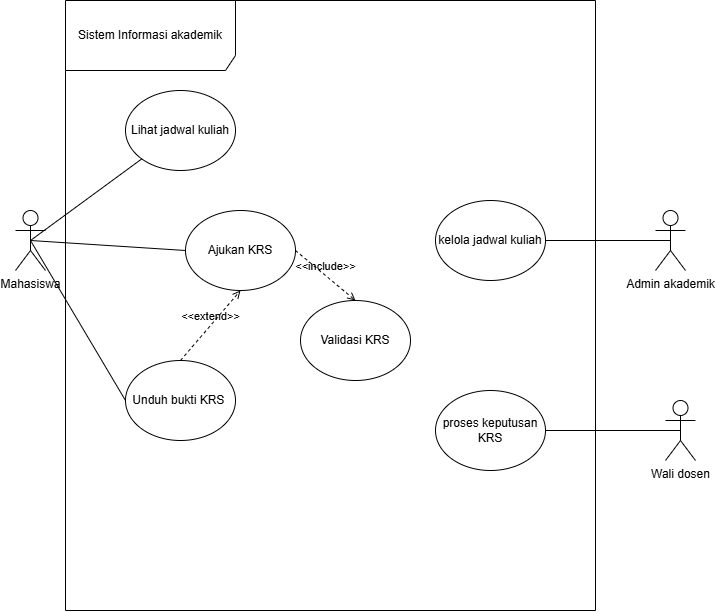

The diagram above was exported from draw.io. Its source (the exported page's mxGraphModel, read from the mxfile embedded in the PNG):
<mxGraphModel dx="777" dy="573" grid="1" gridSize="10" guides="1" tooltips="1" connect="1" arrows="1" fold="1" page="1" pageScale="1" pageWidth="850" pageHeight="1100" math="0" shadow="0">
  <root>
    <mxCell id="0" />
    <mxCell id="1" parent="0" />
    <mxCell id="TPnaWI7qOYrtYoawhfpA-50" parent="1" style="shape=umlFrame;whiteSpace=wrap;html=1;pointerEvents=0;recursiveResize=0;container=1;collapsible=0;width=170;height=70;" value="Sistem Informasi akademik" vertex="1">
      <mxGeometry height="610" width="530" x="80" y="390" as="geometry" />
    </mxCell>
    <mxCell id="TPnaWI7qOYrtYoawhfpA-51" parent="TPnaWI7qOYrtYoawhfpA-50" style="ellipse;html=1;whiteSpace=wrap;" value="Lihat jadwal kuliah" vertex="1">
      <mxGeometry height="80" width="110" x="60" y="90" as="geometry" />
    </mxCell>
    <mxCell id="TPnaWI7qOYrtYoawhfpA-52" parent="TPnaWI7qOYrtYoawhfpA-50" style="ellipse;html=1;whiteSpace=wrap;" value="kelola jadwal kuliah" vertex="1">
      <mxGeometry height="80" width="110" x="370" y="200" as="geometry" />
    </mxCell>
    <mxCell id="TPnaWI7qOYrtYoawhfpA-53" parent="TPnaWI7qOYrtYoawhfpA-50" style="ellipse;html=1;whiteSpace=wrap;" value="Ajukan KRS" vertex="1">
      <mxGeometry height="80" width="110" x="120" y="210" as="geometry" />
    </mxCell>
    <mxCell id="TPnaWI7qOYrtYoawhfpA-54" parent="TPnaWI7qOYrtYoawhfpA-50" style="ellipse;html=1;whiteSpace=wrap;" value="Unduh bukti KRS&amp;nbsp;" vertex="1">
      <mxGeometry height="80" width="110" x="60" y="360" as="geometry" />
    </mxCell>
    <mxCell id="TPnaWI7qOYrtYoawhfpA-57" parent="TPnaWI7qOYrtYoawhfpA-50" style="ellipse;html=1;whiteSpace=wrap;" value="proses keputusan KRS" vertex="1">
      <mxGeometry height="80" width="110" x="370" y="390" as="geometry" />
    </mxCell>
    <mxCell id="TPnaWI7qOYrtYoawhfpA-69" parent="TPnaWI7qOYrtYoawhfpA-50" style="ellipse;html=1;whiteSpace=wrap;" value="Validasi KRS" vertex="1">
      <mxGeometry height="80" width="110" x="235" y="300" as="geometry" />
    </mxCell>
    <mxCell id="TPnaWI7qOYrtYoawhfpA-70" edge="1" parent="TPnaWI7qOYrtYoawhfpA-50" source="TPnaWI7qOYrtYoawhfpA-53" style="html=1;verticalAlign=bottom;labelBackgroundColor=none;endArrow=open;endFill=0;dashed=1;exitX=1;exitY=0.5;exitDx=0;exitDy=0;entryX=0.5;entryY=0;entryDx=0;entryDy=0;" target="TPnaWI7qOYrtYoawhfpA-69" value="&amp;lt;&amp;lt;include&amp;gt;&amp;gt;">
      <mxGeometry relative="1" width="160" as="geometry">
        <mxPoint x="240" y="280" as="sourcePoint" />
        <mxPoint x="400" y="280" as="targetPoint" />
      </mxGeometry>
    </mxCell>
    <mxCell id="TPnaWI7qOYrtYoawhfpA-71" edge="1" parent="TPnaWI7qOYrtYoawhfpA-50" source="TPnaWI7qOYrtYoawhfpA-54" style="html=1;verticalAlign=bottom;labelBackgroundColor=none;endArrow=open;endFill=0;dashed=1;exitX=0.5;exitY=0;exitDx=0;exitDy=0;entryX=0.5;entryY=1;entryDx=0;entryDy=0;" target="TPnaWI7qOYrtYoawhfpA-53" value="&amp;lt;&amp;lt;extend&amp;gt;&amp;gt;">
      <mxGeometry relative="1" width="160" as="geometry">
        <mxPoint x="240" y="280" as="sourcePoint" />
        <mxPoint x="400" y="280" as="targetPoint" />
      </mxGeometry>
    </mxCell>
    <mxCell id="TPnaWI7qOYrtYoawhfpA-58" edge="1" parent="1" source="TPnaWI7qOYrtYoawhfpA-61" style="rounded=0;orthogonalLoop=1;jettySize=auto;html=1;endArrow=none;endFill=0;exitX=0.5;exitY=0.5;exitDx=0;exitDy=0;exitPerimeter=0;" target="TPnaWI7qOYrtYoawhfpA-51" value="">
      <mxGeometry relative="1" as="geometry" />
    </mxCell>
    <mxCell id="TPnaWI7qOYrtYoawhfpA-59" edge="1" parent="1" source="TPnaWI7qOYrtYoawhfpA-61" style="edgeStyle=none;html=1;exitX=0.5;exitY=0.5;exitDx=0;exitDy=0;exitPerimeter=0;entryX=0;entryY=0.5;entryDx=0;entryDy=0;endArrow=none;endFill=0;" target="TPnaWI7qOYrtYoawhfpA-53">
      <mxGeometry relative="1" as="geometry" />
    </mxCell>
    <mxCell id="TPnaWI7qOYrtYoawhfpA-60" edge="1" parent="1" source="TPnaWI7qOYrtYoawhfpA-61" style="edgeStyle=none;html=1;exitX=0.5;exitY=0.5;exitDx=0;exitDy=0;exitPerimeter=0;entryX=0;entryY=0.5;entryDx=0;entryDy=0;endArrow=none;endFill=0;" target="TPnaWI7qOYrtYoawhfpA-54">
      <mxGeometry relative="1" as="geometry" />
    </mxCell>
    <mxCell id="TPnaWI7qOYrtYoawhfpA-61" parent="1" style="shape=umlActor;verticalLabelPosition=bottom;verticalAlign=top;html=1;" value="Mahasiswa" vertex="1">
      <mxGeometry height="60" width="30" x="30" y="600" as="geometry" />
    </mxCell>
    <mxCell id="TPnaWI7qOYrtYoawhfpA-62" edge="1" parent="1" source="TPnaWI7qOYrtYoawhfpA-66" style="rounded=0;orthogonalLoop=1;jettySize=auto;html=1;exitX=0.5;exitY=0.5;exitDx=0;exitDy=0;exitPerimeter=0;entryX=1;entryY=0.5;entryDx=0;entryDy=0;endArrow=none;endFill=0;" target="TPnaWI7qOYrtYoawhfpA-52">
      <mxGeometry relative="1" as="geometry">
        <mxPoint x="675" y="630" as="sourcePoint" />
      </mxGeometry>
    </mxCell>
    <mxCell id="TPnaWI7qOYrtYoawhfpA-65" edge="1" parent="1" source="TPnaWI7qOYrtYoawhfpA-67" style="edgeStyle=none;html=1;exitX=0.5;exitY=0.5;exitDx=0;exitDy=0;exitPerimeter=0;entryX=1;entryY=0.5;entryDx=0;entryDy=0;endArrow=none;endFill=0;" target="TPnaWI7qOYrtYoawhfpA-57">
      <mxGeometry relative="1" as="geometry">
        <mxPoint x="675" y="920" as="sourcePoint" />
      </mxGeometry>
    </mxCell>
    <mxCell id="TPnaWI7qOYrtYoawhfpA-66" parent="1" style="shape=umlActor;verticalLabelPosition=bottom;verticalAlign=top;html=1;" value="Admin akademik" vertex="1">
      <mxGeometry height="60" width="30" x="670" y="600" as="geometry" />
    </mxCell>
    <mxCell id="TPnaWI7qOYrtYoawhfpA-67" parent="1" style="shape=umlActor;verticalLabelPosition=bottom;verticalAlign=top;html=1;" value="Wali dosen" vertex="1">
      <mxGeometry height="60" width="30" x="680" y="790" as="geometry" />
    </mxCell>
  </root>
</mxGraphModel>